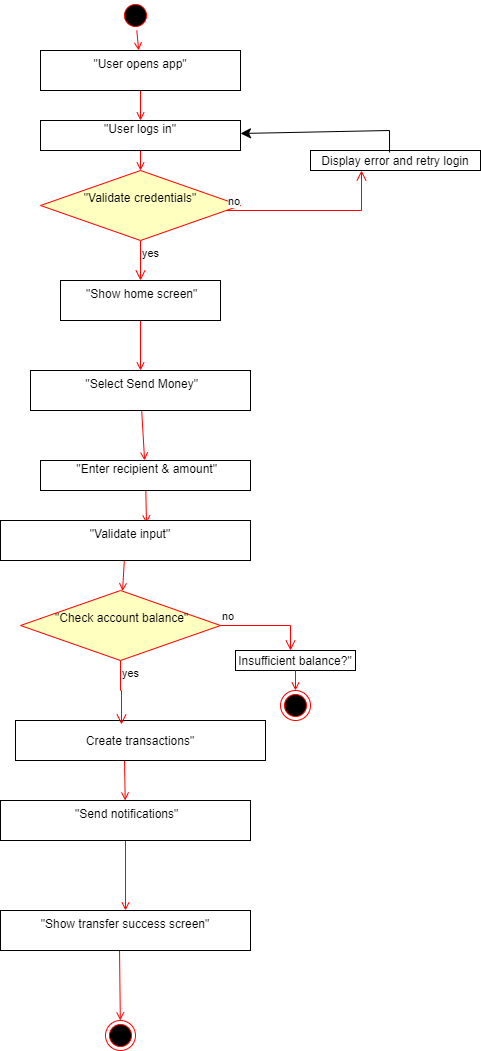

The diagram above was exported from draw.io. Its source (the exported page's mxGraphModel, read from the mxfile embedded in the PNG):
<mxGraphModel dx="1098" dy="828" grid="1" gridSize="10" guides="1" tooltips="1" connect="1" arrows="1" fold="1" page="1" pageScale="1" pageWidth="850" pageHeight="1100" math="0" shadow="0">
  <root>
    <mxCell id="0" />
    <mxCell id="1" parent="0" />
    <mxCell id="3otp5Kk8iJ0XiuMA8cJm-1" value="" style="ellipse;shape=startState;fillColor=#000000;strokeColor=#ff0000;" vertex="1" parent="1">
      <mxGeometry x="310" y="10" width="30" height="30" as="geometry" />
    </mxCell>
    <mxCell id="3otp5Kk8iJ0XiuMA8cJm-2" value="" style="endArrow=open;strokeColor=#FF0000;endFill=1;rounded=0;" edge="1" parent="1" source="3otp5Kk8iJ0XiuMA8cJm-1" target="3otp5Kk8iJ0XiuMA8cJm-15">
      <mxGeometry relative="1" as="geometry">
        <mxPoint x="324.5" y="60" as="sourcePoint" />
        <mxPoint x="325" y="70" as="targetPoint" />
      </mxGeometry>
    </mxCell>
    <mxCell id="3otp5Kk8iJ0XiuMA8cJm-3" value="" style="endArrow=open;strokeColor=#FF0000;endFill=1;rounded=0;" edge="1" parent="1" source="3otp5Kk8iJ0XiuMA8cJm-15" target="3otp5Kk8iJ0XiuMA8cJm-16">
      <mxGeometry relative="1" as="geometry">
        <mxPoint x="340" y="120" as="sourcePoint" />
        <mxPoint x="330" y="160" as="targetPoint" />
      </mxGeometry>
    </mxCell>
    <mxCell id="3otp5Kk8iJ0XiuMA8cJm-4" value="" style="endArrow=open;strokeColor=#FF0000;endFill=1;rounded=0;" edge="1" parent="1" source="3otp5Kk8iJ0XiuMA8cJm-16" target="3otp5Kk8iJ0XiuMA8cJm-23">
      <mxGeometry relative="1" as="geometry">
        <mxPoint x="329.5" y="170" as="sourcePoint" />
        <mxPoint x="340" y="200" as="targetPoint" />
      </mxGeometry>
    </mxCell>
    <mxCell id="3otp5Kk8iJ0XiuMA8cJm-6" value="" style="endArrow=open;strokeColor=#FF0000;endFill=1;rounded=0;" edge="1" parent="1" source="3otp5Kk8iJ0XiuMA8cJm-21" target="3otp5Kk8iJ0XiuMA8cJm-31">
      <mxGeometry relative="1" as="geometry">
        <mxPoint x="334.5" y="590" as="sourcePoint" />
        <mxPoint x="300" y="590" as="targetPoint" />
      </mxGeometry>
    </mxCell>
    <mxCell id="3otp5Kk8iJ0XiuMA8cJm-7" value="" style="endArrow=open;strokeColor=#FF0000;endFill=1;rounded=0;entryX=0.584;entryY=0.075;entryDx=0;entryDy=0;entryPerimeter=0;" edge="1" parent="1" source="3otp5Kk8iJ0XiuMA8cJm-17" target="3otp5Kk8iJ0XiuMA8cJm-21">
      <mxGeometry relative="1" as="geometry">
        <mxPoint x="350" y="510" as="sourcePoint" />
        <mxPoint x="331" y="536" as="targetPoint" />
      </mxGeometry>
    </mxCell>
    <mxCell id="3otp5Kk8iJ0XiuMA8cJm-8" value="" style="endArrow=open;strokeColor=#FF0000;endFill=1;rounded=0;exitX=0.436;exitY=0.975;exitDx=0;exitDy=0;exitPerimeter=0;" edge="1" parent="1" source="3otp5Kk8iJ0XiuMA8cJm-29" target="3otp5Kk8iJ0XiuMA8cJm-27">
      <mxGeometry relative="1" as="geometry">
        <mxPoint x="314.5" y="680" as="sourcePoint" />
        <mxPoint x="314" y="800" as="targetPoint" />
      </mxGeometry>
    </mxCell>
    <mxCell id="3otp5Kk8iJ0XiuMA8cJm-9" value="" style="endArrow=open;strokeColor=#FF0000;endFill=1;rounded=0;" edge="1" parent="1" source="3otp5Kk8iJ0XiuMA8cJm-27" target="3otp5Kk8iJ0XiuMA8cJm-28">
      <mxGeometry relative="1" as="geometry">
        <mxPoint x="304.5" y="860" as="sourcePoint" />
        <mxPoint x="304.5" y="910" as="targetPoint" />
      </mxGeometry>
    </mxCell>
    <mxCell id="3otp5Kk8iJ0XiuMA8cJm-11" value="" style="endArrow=open;strokeColor=#FF0000;endFill=1;rounded=0;" edge="1" parent="1" source="3otp5Kk8iJ0XiuMA8cJm-19" target="3otp5Kk8iJ0XiuMA8cJm-20">
      <mxGeometry relative="1" as="geometry">
        <mxPoint x="329.5" y="330" as="sourcePoint" />
        <mxPoint x="340" y="370" as="targetPoint" />
      </mxGeometry>
    </mxCell>
    <mxCell id="3otp5Kk8iJ0XiuMA8cJm-13" value="" style="endArrow=open;strokeColor=#FF0000;endFill=1;rounded=0;" edge="1" parent="1" source="3otp5Kk8iJ0XiuMA8cJm-20" target="3otp5Kk8iJ0XiuMA8cJm-17">
      <mxGeometry relative="1" as="geometry">
        <mxPoint x="350" y="440" as="sourcePoint" />
        <mxPoint x="350" y="490" as="targetPoint" />
      </mxGeometry>
    </mxCell>
    <mxCell id="3otp5Kk8iJ0XiuMA8cJm-14" value="" style="endArrow=open;strokeColor=#FF0000;endFill=1;rounded=0;exitX=0.476;exitY=0.925;exitDx=0;exitDy=0;exitPerimeter=0;" edge="1" parent="1" source="3otp5Kk8iJ0XiuMA8cJm-28" target="3otp5Kk8iJ0XiuMA8cJm-35">
      <mxGeometry relative="1" as="geometry">
        <mxPoint x="310" y="970" as="sourcePoint" />
        <mxPoint x="310" y="1020" as="targetPoint" />
      </mxGeometry>
    </mxCell>
    <mxCell id="3otp5Kk8iJ0XiuMA8cJm-15" value="&quot;User opens app&quot;&#10;" style="" vertex="1" parent="1">
      <mxGeometry x="230" y="60" width="200" height="40" as="geometry" />
    </mxCell>
    <mxCell id="3otp5Kk8iJ0XiuMA8cJm-16" value="&quot;User logs in&quot;&#10;" style="" vertex="1" parent="1">
      <mxGeometry x="230" y="130" width="200" height="30" as="geometry" />
    </mxCell>
    <mxCell id="3otp5Kk8iJ0XiuMA8cJm-17" value=" &quot;Enter recipient &amp; amount&quot;&#10;" style="" vertex="1" parent="1">
      <mxGeometry x="230" y="470" width="210" height="30" as="geometry" />
    </mxCell>
    <mxCell id="3otp5Kk8iJ0XiuMA8cJm-19" value=" &quot;Show home screen&quot;&#10;" style="" vertex="1" parent="1">
      <mxGeometry x="250" y="290" width="160" height="40" as="geometry" />
    </mxCell>
    <mxCell id="3otp5Kk8iJ0XiuMA8cJm-20" value=" &quot;Select Send Money&quot;&#10;" style="" vertex="1" parent="1">
      <mxGeometry x="220" y="380" width="220" height="40" as="geometry" />
    </mxCell>
    <mxCell id="3otp5Kk8iJ0XiuMA8cJm-21" value="   &quot;Validate input&quot;&#10;" style="" vertex="1" parent="1">
      <mxGeometry x="190" y="530" width="250" height="40" as="geometry" />
    </mxCell>
    <mxCell id="3otp5Kk8iJ0XiuMA8cJm-23" value="&quot;Validate credentials&quot;&lt;div style=&quot;padding: 0px; margin: 0px;&quot;&gt;&lt;br style=&quot;padding: 0px; margin: 0px; text-wrap: nowrap;&quot;&gt;&lt;/div&gt;" style="rhombus;whiteSpace=wrap;html=1;fontColor=#000000;fillColor=#ffffc0;strokeColor=#ff0000;" vertex="1" parent="1">
      <mxGeometry x="230" y="180" width="200" height="70" as="geometry" />
    </mxCell>
    <mxCell id="3otp5Kk8iJ0XiuMA8cJm-24" value="no" style="edgeStyle=orthogonalEdgeStyle;html=1;align=left;verticalAlign=bottom;endArrow=open;endSize=8;strokeColor=#ff0000;rounded=0;" edge="1" source="3otp5Kk8iJ0XiuMA8cJm-23" parent="1" target="3otp5Kk8iJ0XiuMA8cJm-36">
      <mxGeometry x="-1" relative="1" as="geometry">
        <mxPoint x="550" y="170" as="targetPoint" />
        <Array as="points">
          <mxPoint x="551" y="220" />
        </Array>
      </mxGeometry>
    </mxCell>
    <mxCell id="3otp5Kk8iJ0XiuMA8cJm-25" value="yes" style="edgeStyle=orthogonalEdgeStyle;html=1;align=left;verticalAlign=top;endArrow=open;endSize=8;strokeColor=#ff0000;rounded=0;" edge="1" source="3otp5Kk8iJ0XiuMA8cJm-23" parent="1" target="3otp5Kk8iJ0XiuMA8cJm-19">
      <mxGeometry x="-1" relative="1" as="geometry">
        <mxPoint x="330" y="270" as="targetPoint" />
      </mxGeometry>
    </mxCell>
    <mxCell id="3otp5Kk8iJ0XiuMA8cJm-27" value=" &quot;Send notifications&quot;&#10;" style="" vertex="1" parent="1">
      <mxGeometry x="190" y="810" width="250" height="40" as="geometry" />
    </mxCell>
    <mxCell id="3otp5Kk8iJ0XiuMA8cJm-28" value="&quot;Show transfer success screen&quot;&#10;" style="" vertex="1" parent="1">
      <mxGeometry x="190" y="920" width="250" height="40" as="geometry" />
    </mxCell>
    <mxCell id="3otp5Kk8iJ0XiuMA8cJm-29" value="Create transactions&quot;" style="" vertex="1" parent="1">
      <mxGeometry x="205" y="730" width="250" height="40" as="geometry" />
    </mxCell>
    <mxCell id="3otp5Kk8iJ0XiuMA8cJm-30" value="Insufficient balance?&quot;" style="" vertex="1" parent="1">
      <mxGeometry x="425" y="660" width="120" height="20" as="geometry" />
    </mxCell>
    <mxCell id="3otp5Kk8iJ0XiuMA8cJm-31" value="&lt;div style=&quot;padding: 0px; margin: 0px;&quot;&gt;&amp;nbsp;&quot;Check account balance&quot;&lt;div style=&quot;padding: 0px; margin: 0px;&quot;&gt;&lt;br style=&quot;padding: 0px; margin: 0px; text-wrap: nowrap;&quot;&gt;&lt;/div&gt;&lt;/div&gt;" style="rhombus;whiteSpace=wrap;html=1;fontColor=#000000;fillColor=#ffffc0;strokeColor=#ff0000;" vertex="1" parent="1">
      <mxGeometry x="210" y="600" width="200" height="70" as="geometry" />
    </mxCell>
    <mxCell id="3otp5Kk8iJ0XiuMA8cJm-32" value="no" style="edgeStyle=orthogonalEdgeStyle;html=1;align=left;verticalAlign=bottom;endArrow=open;endSize=8;strokeColor=#ff0000;rounded=0;" edge="1" parent="1" source="3otp5Kk8iJ0XiuMA8cJm-31" target="3otp5Kk8iJ0XiuMA8cJm-30">
      <mxGeometry x="-1" relative="1" as="geometry">
        <mxPoint x="480" y="660" as="targetPoint" />
        <Array as="points">
          <mxPoint x="480" y="635" />
        </Array>
      </mxGeometry>
    </mxCell>
    <mxCell id="3otp5Kk8iJ0XiuMA8cJm-33" value="yes" style="edgeStyle=orthogonalEdgeStyle;html=1;align=left;verticalAlign=top;endArrow=open;endSize=8;strokeColor=#ff0000;rounded=0;entryX=0.424;entryY=0.1;entryDx=0;entryDy=0;entryPerimeter=0;" edge="1" parent="1" source="3otp5Kk8iJ0XiuMA8cJm-31" target="3otp5Kk8iJ0XiuMA8cJm-29">
      <mxGeometry x="-1" relative="1" as="geometry">
        <mxPoint x="310" y="725" as="targetPoint" />
      </mxGeometry>
    </mxCell>
    <mxCell id="3otp5Kk8iJ0XiuMA8cJm-35" value="" style="ellipse;html=1;shape=endState;fillColor=#000000;strokeColor=#ff0000;" vertex="1" parent="1">
      <mxGeometry x="295" y="1030" width="30" height="30" as="geometry" />
    </mxCell>
    <mxCell id="3otp5Kk8iJ0XiuMA8cJm-36" value="Display error and retry login" style="" vertex="1" parent="1">
      <mxGeometry x="500" y="160" width="170" height="20" as="geometry" />
    </mxCell>
    <mxCell id="3otp5Kk8iJ0XiuMA8cJm-37" value="" style="endArrow=none;html=1;rounded=0;endSize=8;startSize=8;startArrow=classic;startFill=1;endFill=0;entryX=0.465;entryY=0.1;entryDx=0;entryDy=0;entryPerimeter=0;" edge="1" parent="1" target="3otp5Kk8iJ0XiuMA8cJm-36" source="3otp5Kk8iJ0XiuMA8cJm-16">
      <mxGeometry width="50" height="50" relative="1" as="geometry">
        <mxPoint x="450" y="140" as="sourcePoint" />
        <mxPoint x="620" y="585" as="targetPoint" />
        <Array as="points">
          <mxPoint x="579" y="140" />
        </Array>
      </mxGeometry>
    </mxCell>
    <mxCell id="3otp5Kk8iJ0XiuMA8cJm-39" value="" style="ellipse;html=1;shape=endState;fillColor=#000000;strokeColor=#ff0000;" vertex="1" parent="1">
      <mxGeometry x="470" y="700" width="30" height="30" as="geometry" />
    </mxCell>
    <mxCell id="3otp5Kk8iJ0XiuMA8cJm-40" value="" style="endArrow=open;strokeColor=#FF0000;endFill=1;rounded=0;" edge="1" parent="1" source="3otp5Kk8iJ0XiuMA8cJm-30" target="3otp5Kk8iJ0XiuMA8cJm-39">
      <mxGeometry relative="1" as="geometry">
        <mxPoint x="484.5" y="694.5" as="sourcePoint" />
        <mxPoint x="485.5" y="735.5" as="targetPoint" />
      </mxGeometry>
    </mxCell>
  </root>
</mxGraphModel>